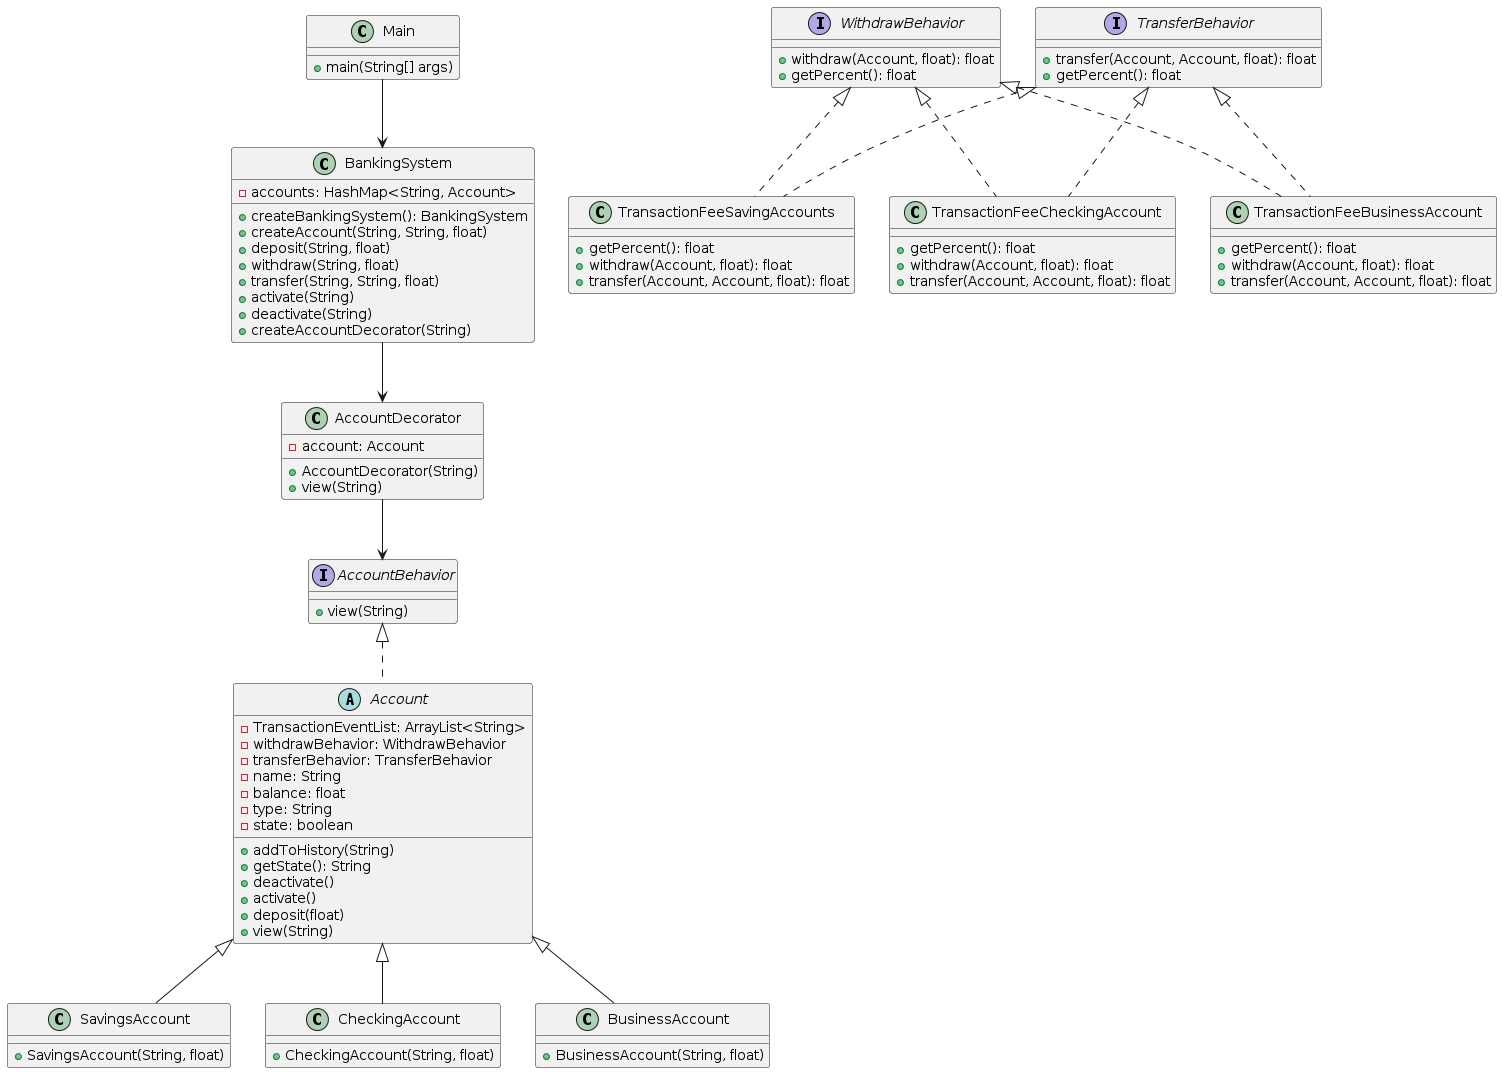

The diagram above was rendered by PlantUML. Its source (embedded in the PNG):
@startuml
class Main {
    + main(String[] args)
}

class BankingSystem {
    - accounts: HashMap<String, Account>
    + createBankingSystem(): BankingSystem
    + createAccount(String, String, float)
    + deposit(String, float)
    + withdraw(String, float)
    + transfer(String, String, float)
    + activate(String)
    + deactivate(String)
    + createAccountDecorator(String)
}

class AccountDecorator {
    - account: Account
    + AccountDecorator(String)
    + view(String)
}

interface AccountBehavior {
    + view(String)
}

abstract class Account {
    - TransactionEventList: ArrayList<String>
    - withdrawBehavior: WithdrawBehavior
    - transferBehavior: TransferBehavior
    - name: String
    - balance: float
    - type: String
    - state: boolean
    + addToHistory(String)
    + getState(): String
    + deactivate()
    + activate()
    + deposit(float)
    + view(String)
}

class SavingsAccount {
    + SavingsAccount(String, float)
}

class CheckingAccount {
    + CheckingAccount(String, float)
}

class BusinessAccount {
    + BusinessAccount(String, float)
}

interface WithdrawBehavior {
    + withdraw(Account, float): float
    + getPercent(): float
}

interface TransferBehavior {
    + transfer(Account, Account, float): float
    + getPercent(): float
}

class TransactionFeeSavingAccounts {
    + getPercent(): float
    + withdraw(Account, float): float
    + transfer(Account, Account, float): float
}

class TransactionFeeCheckingAccount {
    + getPercent(): float
    + withdraw(Account, float): float
    + transfer(Account, Account, float): float
}

class TransactionFeeBusinessAccount {
    + getPercent(): float
    + withdraw(Account, float): float
    + transfer(Account, Account, float): float
}

Main --> BankingSystem
BankingSystem --> AccountDecorator
AccountDecorator --> AccountBehavior
AccountBehavior <|.. Account
Account <|-- SavingsAccount
Account <|-- CheckingAccount
Account <|-- BusinessAccount
WithdrawBehavior <|.. TransactionFeeSavingAccounts
WithdrawBehavior <|.. TransactionFeeCheckingAccount
WithdrawBehavior <|.. TransactionFeeBusinessAccount
TransferBehavior <|.. TransactionFeeSavingAccounts
TransferBehavior <|.. TransactionFeeCheckingAccount
TransferBehavior <|.. TransactionFeeBusinessAccount
@enduml